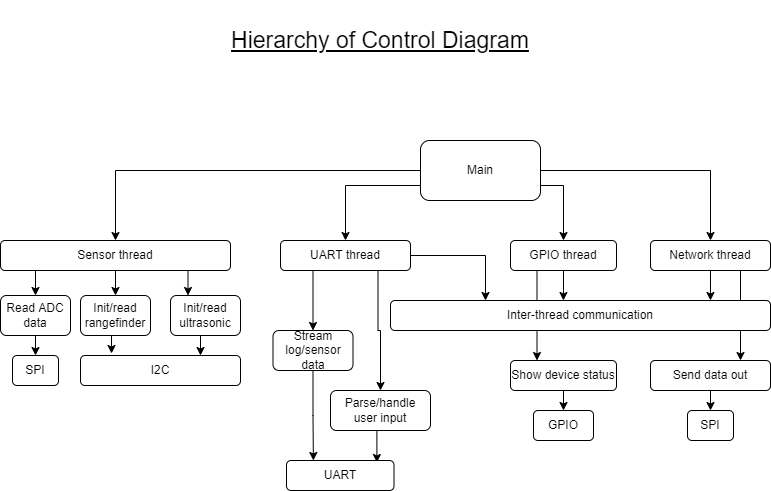

The diagram above was exported from draw.io. Its source (the exported page's mxGraphModel, read from the mxfile embedded in the PNG):
<mxGraphModel dx="1102" dy="905" grid="1" gridSize="10" guides="1" tooltips="1" connect="1" arrows="1" fold="1" page="1" pageScale="1" pageWidth="827" pageHeight="1169" math="0" shadow="0">
  <root>
    <mxCell id="0" />
    <mxCell id="1" parent="0" />
    <mxCell id="Th-GMr9olEl2LS7EhoOY-27" style="edgeStyle=orthogonalEdgeStyle;rounded=0;orthogonalLoop=1;jettySize=auto;html=1;exitX=0.75;exitY=1;exitDx=0;exitDy=0;entryX=0.75;entryY=0;entryDx=0;entryDy=0;" edge="1" parent="1" source="Th-GMr9olEl2LS7EhoOY-3" target="Th-GMr9olEl2LS7EhoOY-22">
      <mxGeometry relative="1" as="geometry" />
    </mxCell>
    <mxCell id="Th-GMr9olEl2LS7EhoOY-19" style="edgeStyle=orthogonalEdgeStyle;rounded=0;orthogonalLoop=1;jettySize=auto;html=1;exitX=0.25;exitY=1;exitDx=0;exitDy=0;entryX=0.25;entryY=0;entryDx=0;entryDy=0;" edge="1" parent="1" source="Th-GMr9olEl2LS7EhoOY-5" target="Th-GMr9olEl2LS7EhoOY-14">
      <mxGeometry relative="1" as="geometry" />
    </mxCell>
    <mxCell id="Th-GMr9olEl2LS7EhoOY-10" style="edgeStyle=orthogonalEdgeStyle;rounded=0;orthogonalLoop=1;jettySize=auto;html=1;entryX=0.5;entryY=0;entryDx=0;entryDy=0;" edge="1" parent="1" source="Th-GMr9olEl2LS7EhoOY-1" target="Th-GMr9olEl2LS7EhoOY-2">
      <mxGeometry relative="1" as="geometry" />
    </mxCell>
    <mxCell id="Th-GMr9olEl2LS7EhoOY-11" style="edgeStyle=orthogonalEdgeStyle;rounded=0;orthogonalLoop=1;jettySize=auto;html=1;exitX=0;exitY=0.75;exitDx=0;exitDy=0;entryX=0.5;entryY=0;entryDx=0;entryDy=0;" edge="1" parent="1" source="Th-GMr9olEl2LS7EhoOY-1" target="Th-GMr9olEl2LS7EhoOY-4">
      <mxGeometry relative="1" as="geometry" />
    </mxCell>
    <mxCell id="Th-GMr9olEl2LS7EhoOY-12" style="edgeStyle=orthogonalEdgeStyle;rounded=0;orthogonalLoop=1;jettySize=auto;html=1;exitX=1;exitY=0.75;exitDx=0;exitDy=0;entryX=0.5;entryY=0;entryDx=0;entryDy=0;" edge="1" parent="1" source="Th-GMr9olEl2LS7EhoOY-1" target="Th-GMr9olEl2LS7EhoOY-5">
      <mxGeometry relative="1" as="geometry" />
    </mxCell>
    <mxCell id="Th-GMr9olEl2LS7EhoOY-13" style="edgeStyle=orthogonalEdgeStyle;rounded=0;orthogonalLoop=1;jettySize=auto;html=1;exitX=1;exitY=0.5;exitDx=0;exitDy=0;" edge="1" parent="1" source="Th-GMr9olEl2LS7EhoOY-1" target="Th-GMr9olEl2LS7EhoOY-3">
      <mxGeometry relative="1" as="geometry" />
    </mxCell>
    <mxCell id="Th-GMr9olEl2LS7EhoOY-1" value="Main" style="rounded=1;whiteSpace=wrap;html=1;" vertex="1" parent="1">
      <mxGeometry x="440" y="270" width="120" height="60" as="geometry" />
    </mxCell>
    <mxCell id="Th-GMr9olEl2LS7EhoOY-38" style="edgeStyle=orthogonalEdgeStyle;rounded=0;orthogonalLoop=1;jettySize=auto;html=1;exitX=0.25;exitY=1;exitDx=0;exitDy=0;entryX=0.5;entryY=0;entryDx=0;entryDy=0;" edge="1" parent="1" source="Th-GMr9olEl2LS7EhoOY-2" target="Th-GMr9olEl2LS7EhoOY-31">
      <mxGeometry relative="1" as="geometry" />
    </mxCell>
    <mxCell id="Th-GMr9olEl2LS7EhoOY-39" style="edgeStyle=orthogonalEdgeStyle;rounded=0;orthogonalLoop=1;jettySize=auto;html=1;exitX=0.5;exitY=1;exitDx=0;exitDy=0;entryX=0.5;entryY=0;entryDx=0;entryDy=0;" edge="1" parent="1" source="Th-GMr9olEl2LS7EhoOY-2" target="Th-GMr9olEl2LS7EhoOY-32">
      <mxGeometry relative="1" as="geometry" />
    </mxCell>
    <mxCell id="Th-GMr9olEl2LS7EhoOY-40" style="edgeStyle=orthogonalEdgeStyle;rounded=0;orthogonalLoop=1;jettySize=auto;html=1;exitX=0.75;exitY=1;exitDx=0;exitDy=0;entryX=0.25;entryY=0;entryDx=0;entryDy=0;" edge="1" parent="1" source="Th-GMr9olEl2LS7EhoOY-2" target="Th-GMr9olEl2LS7EhoOY-35">
      <mxGeometry relative="1" as="geometry" />
    </mxCell>
    <mxCell id="Th-GMr9olEl2LS7EhoOY-2" value="Sensor thread" style="rounded=1;whiteSpace=wrap;html=1;" vertex="1" parent="1">
      <mxGeometry x="20" y="370" width="230" height="30" as="geometry" />
    </mxCell>
    <mxCell id="Th-GMr9olEl2LS7EhoOY-21" style="edgeStyle=orthogonalEdgeStyle;rounded=0;orthogonalLoop=1;jettySize=auto;html=1;exitX=0.5;exitY=1;exitDx=0;exitDy=0;entryX=0.842;entryY=0;entryDx=0;entryDy=0;entryPerimeter=0;" edge="1" parent="1" source="Th-GMr9olEl2LS7EhoOY-3" target="Th-GMr9olEl2LS7EhoOY-17">
      <mxGeometry relative="1" as="geometry" />
    </mxCell>
    <mxCell id="Th-GMr9olEl2LS7EhoOY-3" value="Network thread" style="rounded=1;whiteSpace=wrap;html=1;" vertex="1" parent="1">
      <mxGeometry x="670" y="370" width="120" height="30" as="geometry" />
    </mxCell>
    <mxCell id="Th-GMr9olEl2LS7EhoOY-8" style="edgeStyle=orthogonalEdgeStyle;rounded=0;orthogonalLoop=1;jettySize=auto;html=1;entryX=0.5;entryY=0;entryDx=0;entryDy=0;exitX=0.75;exitY=1;exitDx=0;exitDy=0;" edge="1" parent="1" source="Th-GMr9olEl2LS7EhoOY-4" target="Th-GMr9olEl2LS7EhoOY-6">
      <mxGeometry relative="1" as="geometry" />
    </mxCell>
    <mxCell id="Th-GMr9olEl2LS7EhoOY-18" style="edgeStyle=orthogonalEdgeStyle;rounded=0;orthogonalLoop=1;jettySize=auto;html=1;exitX=1;exitY=0.5;exitDx=0;exitDy=0;entryX=0.25;entryY=0;entryDx=0;entryDy=0;" edge="1" parent="1" source="Th-GMr9olEl2LS7EhoOY-4" target="Th-GMr9olEl2LS7EhoOY-17">
      <mxGeometry relative="1" as="geometry" />
    </mxCell>
    <mxCell id="Th-GMr9olEl2LS7EhoOY-30" style="edgeStyle=orthogonalEdgeStyle;rounded=0;orthogonalLoop=1;jettySize=auto;html=1;exitX=0.25;exitY=1;exitDx=0;exitDy=0;entryX=0.5;entryY=0;entryDx=0;entryDy=0;" edge="1" parent="1" source="Th-GMr9olEl2LS7EhoOY-4" target="Th-GMr9olEl2LS7EhoOY-28">
      <mxGeometry relative="1" as="geometry" />
    </mxCell>
    <mxCell id="Th-GMr9olEl2LS7EhoOY-4" value="UART thread" style="rounded=1;whiteSpace=wrap;html=1;" vertex="1" parent="1">
      <mxGeometry x="300" y="370" width="130" height="30" as="geometry" />
    </mxCell>
    <mxCell id="Th-GMr9olEl2LS7EhoOY-20" style="edgeStyle=orthogonalEdgeStyle;rounded=0;orthogonalLoop=1;jettySize=auto;html=1;entryX=0.455;entryY=0;entryDx=0;entryDy=0;entryPerimeter=0;" edge="1" parent="1" source="Th-GMr9olEl2LS7EhoOY-5" target="Th-GMr9olEl2LS7EhoOY-17">
      <mxGeometry relative="1" as="geometry" />
    </mxCell>
    <mxCell id="Th-GMr9olEl2LS7EhoOY-5" value="GPIO thread" style="rounded=1;whiteSpace=wrap;html=1;" vertex="1" parent="1">
      <mxGeometry x="530" y="370" width="106" height="30" as="geometry" />
    </mxCell>
    <mxCell id="Th-GMr9olEl2LS7EhoOY-42" style="edgeStyle=orthogonalEdgeStyle;rounded=0;orthogonalLoop=1;jettySize=auto;html=1;exitX=0.5;exitY=1;exitDx=0;exitDy=0;entryX=0.841;entryY=0.067;entryDx=0;entryDy=0;entryPerimeter=0;" edge="1" parent="1" source="Th-GMr9olEl2LS7EhoOY-6" target="Th-GMr9olEl2LS7EhoOY-7">
      <mxGeometry relative="1" as="geometry" />
    </mxCell>
    <mxCell id="Th-GMr9olEl2LS7EhoOY-6" value="Parse/handle&lt;br&gt;user input" style="rounded=1;whiteSpace=wrap;html=1;" vertex="1" parent="1">
      <mxGeometry x="350" y="520" width="100" height="40" as="geometry" />
    </mxCell>
    <mxCell id="Th-GMr9olEl2LS7EhoOY-7" value="UART" style="rounded=1;whiteSpace=wrap;html=1;" vertex="1" parent="1">
      <mxGeometry x="306" y="590" width="107.5" height="30" as="geometry" />
    </mxCell>
    <mxCell id="Th-GMr9olEl2LS7EhoOY-16" style="edgeStyle=orthogonalEdgeStyle;rounded=0;orthogonalLoop=1;jettySize=auto;html=1;exitX=0.5;exitY=1;exitDx=0;exitDy=0;entryX=0.5;entryY=0;entryDx=0;entryDy=0;" edge="1" parent="1" source="Th-GMr9olEl2LS7EhoOY-14" target="Th-GMr9olEl2LS7EhoOY-15">
      <mxGeometry relative="1" as="geometry" />
    </mxCell>
    <mxCell id="Th-GMr9olEl2LS7EhoOY-14" value="Show device status" style="rounded=1;whiteSpace=wrap;html=1;" vertex="1" parent="1">
      <mxGeometry x="530" y="490" width="106" height="30" as="geometry" />
    </mxCell>
    <mxCell id="Th-GMr9olEl2LS7EhoOY-15" value="GPIO" style="rounded=1;whiteSpace=wrap;html=1;" vertex="1" parent="1">
      <mxGeometry x="553" y="540" width="60" height="30" as="geometry" />
    </mxCell>
    <mxCell id="Th-GMr9olEl2LS7EhoOY-17" value="Inter-thread communication" style="rounded=1;whiteSpace=wrap;html=1;" vertex="1" parent="1">
      <mxGeometry x="410" y="430" width="380" height="30" as="geometry" />
    </mxCell>
    <mxCell id="Th-GMr9olEl2LS7EhoOY-24" style="edgeStyle=orthogonalEdgeStyle;rounded=0;orthogonalLoop=1;jettySize=auto;html=1;exitX=0.5;exitY=1;exitDx=0;exitDy=0;entryX=0.5;entryY=0;entryDx=0;entryDy=0;" edge="1" parent="1" source="Th-GMr9olEl2LS7EhoOY-22" target="Th-GMr9olEl2LS7EhoOY-23">
      <mxGeometry relative="1" as="geometry" />
    </mxCell>
    <mxCell id="Th-GMr9olEl2LS7EhoOY-22" value="Send data out" style="rounded=1;whiteSpace=wrap;html=1;" vertex="1" parent="1">
      <mxGeometry x="670" y="490" width="120" height="30" as="geometry" />
    </mxCell>
    <mxCell id="Th-GMr9olEl2LS7EhoOY-23" value="SPI" style="rounded=1;whiteSpace=wrap;html=1;" vertex="1" parent="1">
      <mxGeometry x="707" y="540" width="46" height="30" as="geometry" />
    </mxCell>
    <mxCell id="Th-GMr9olEl2LS7EhoOY-29" style="edgeStyle=orthogonalEdgeStyle;rounded=0;orthogonalLoop=1;jettySize=auto;html=1;exitX=0.5;exitY=1;exitDx=0;exitDy=0;entryX=0.25;entryY=0;entryDx=0;entryDy=0;" edge="1" parent="1" source="Th-GMr9olEl2LS7EhoOY-28" target="Th-GMr9olEl2LS7EhoOY-7">
      <mxGeometry relative="1" as="geometry" />
    </mxCell>
    <mxCell id="Th-GMr9olEl2LS7EhoOY-28" value="Stream log/sensor data" style="rounded=1;whiteSpace=wrap;html=1;" vertex="1" parent="1">
      <mxGeometry x="292.5" y="460" width="80" height="40" as="geometry" />
    </mxCell>
    <mxCell id="Th-GMr9olEl2LS7EhoOY-41" style="edgeStyle=orthogonalEdgeStyle;rounded=0;orthogonalLoop=1;jettySize=auto;html=1;exitX=0.5;exitY=1;exitDx=0;exitDy=0;entryX=0.5;entryY=0;entryDx=0;entryDy=0;" edge="1" parent="1" source="Th-GMr9olEl2LS7EhoOY-31" target="Th-GMr9olEl2LS7EhoOY-33">
      <mxGeometry relative="1" as="geometry" />
    </mxCell>
    <mxCell id="Th-GMr9olEl2LS7EhoOY-31" value="Read ADC data" style="rounded=1;whiteSpace=wrap;html=1;" vertex="1" parent="1">
      <mxGeometry x="20" y="425" width="70" height="40" as="geometry" />
    </mxCell>
    <mxCell id="Th-GMr9olEl2LS7EhoOY-36" style="edgeStyle=orthogonalEdgeStyle;rounded=0;orthogonalLoop=1;jettySize=auto;html=1;exitX=0.5;exitY=1;exitDx=0;exitDy=0;entryX=0.194;entryY=-0.067;entryDx=0;entryDy=0;entryPerimeter=0;" edge="1" parent="1" source="Th-GMr9olEl2LS7EhoOY-32" target="Th-GMr9olEl2LS7EhoOY-34">
      <mxGeometry relative="1" as="geometry" />
    </mxCell>
    <mxCell id="Th-GMr9olEl2LS7EhoOY-32" value="Init/read rangefinder" style="rounded=1;whiteSpace=wrap;html=1;" vertex="1" parent="1">
      <mxGeometry x="100" y="425" width="70" height="40" as="geometry" />
    </mxCell>
    <mxCell id="Th-GMr9olEl2LS7EhoOY-33" value="SPI" style="rounded=1;whiteSpace=wrap;html=1;" vertex="1" parent="1">
      <mxGeometry x="32" y="485" width="46" height="30" as="geometry" />
    </mxCell>
    <mxCell id="Th-GMr9olEl2LS7EhoOY-34" value="I2C" style="rounded=1;whiteSpace=wrap;html=1;" vertex="1" parent="1">
      <mxGeometry x="100" y="485" width="160" height="30" as="geometry" />
    </mxCell>
    <mxCell id="Th-GMr9olEl2LS7EhoOY-37" style="edgeStyle=orthogonalEdgeStyle;rounded=0;orthogonalLoop=1;jettySize=auto;html=1;exitX=0.5;exitY=1;exitDx=0;exitDy=0;entryX=0.75;entryY=0;entryDx=0;entryDy=0;" edge="1" parent="1" source="Th-GMr9olEl2LS7EhoOY-35" target="Th-GMr9olEl2LS7EhoOY-34">
      <mxGeometry relative="1" as="geometry" />
    </mxCell>
    <mxCell id="Th-GMr9olEl2LS7EhoOY-35" value="Init/read ultrasonic" style="rounded=1;whiteSpace=wrap;html=1;" vertex="1" parent="1">
      <mxGeometry x="190" y="425" width="70" height="40" as="geometry" />
    </mxCell>
    <mxCell id="Th-GMr9olEl2LS7EhoOY-43" value="&lt;font style=&quot;font-size: 23px&quot;&gt;&lt;u&gt;Hierarchy of Control Diagram&lt;/u&gt;&lt;/font&gt;" style="text;html=1;strokeColor=none;fillColor=none;align=center;verticalAlign=middle;whiteSpace=wrap;rounded=0;" vertex="1" parent="1">
      <mxGeometry x="211.25" y="130" width="377.5" height="80" as="geometry" />
    </mxCell>
  </root>
</mxGraphModel>